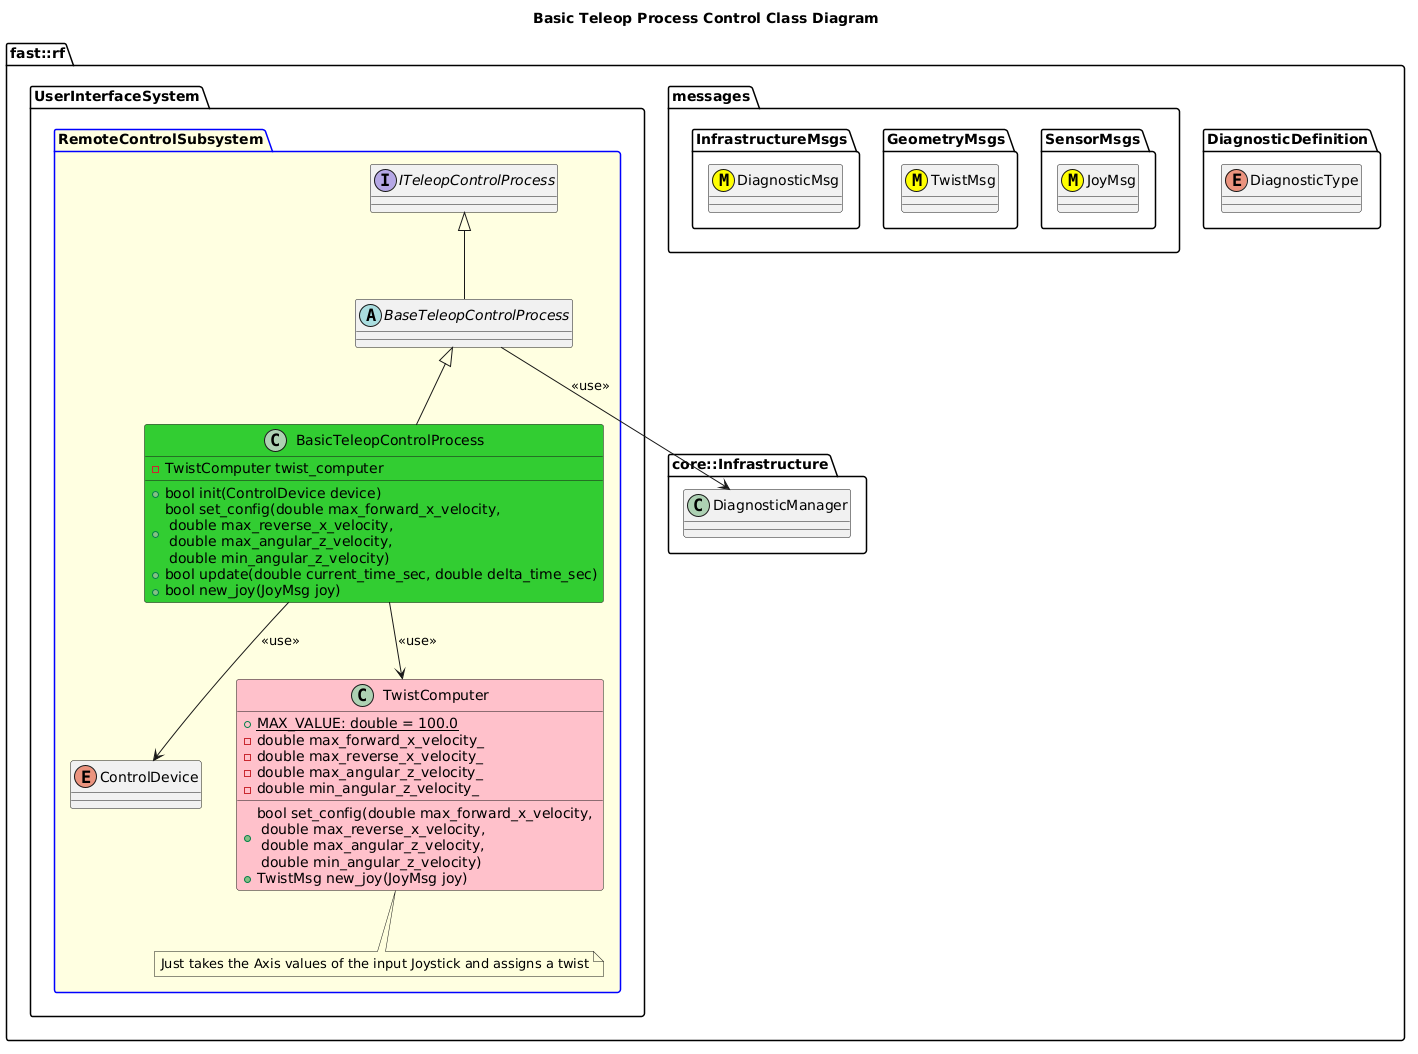

The diagram above was rendered by PlantUML. Its source (embedded in the PNG):
@startuml
title Basic Teleop Process Control Class Diagram

namespace fast::rf {
  namespace DiagnosticDefinition {
    enum DiagnosticType
  }
  namespace messages {
    namespace SensorMsgs {
      class JoyMsg <<(M,#FFFF00)>>
    }
    namespace GeometryMsgs {
      class TwistMsg <<(M,#FFFF00)>>
    }
    namespace InfrastructureMsgs {
      class DiagnosticMsg <<(M,#FFFF00)>>
    }
  }
  namespace core::Infrastructure {
    class DiagnosticManager
  }
  namespace UserInterfaceSystem {
    package RemoteControlSubsystem #LightYellow;line:blue {
        interface ITeleopControlProcess
        abstract BaseTeleopControlProcess
        enum ControlDevice
        BaseTeleopControlProcess -up-|> ITeleopControlProcess
        BaseTeleopControlProcess --> DiagnosticManager: <<use>>
        class TwistComputer #Pink {
          +{static} MAX_VALUE: double = 100.0
          +bool set_config(double max_forward_x_velocity, \n double max_reverse_x_velocity, \n double max_angular_z_velocity, \n double min_angular_z_velocity)
          +TwistMsg new_joy(JoyMsg joy)
          -double max_forward_x_velocity_
          -double max_reverse_x_velocity_
          -double max_angular_z_velocity_
          -double min_angular_z_velocity_
        }
        note bottom of TwistComputer
          Just takes the Axis values of the input Joystick and assigns a twist
        end note
        class BasicTeleopControlProcess #LimeGreen {
          
          +bool init(ControlDevice device)
          +bool set_config(double max_forward_x_velocity, \n double max_reverse_x_velocity, \n double max_angular_z_velocity, \n double min_angular_z_velocity)
          +bool update(double current_time_sec, double delta_time_sec)
          +bool new_joy(JoyMsg joy)
          -TwistComputer twist_computer

        }
        BasicTeleopControlProcess -up-|> BaseTeleopControlProcess
        BasicTeleopControlProcess --> TwistComputer: <<use>>
        BasicTeleopControlProcess --> ControlDevice: <<use>>
    }
  }
}
@enduml